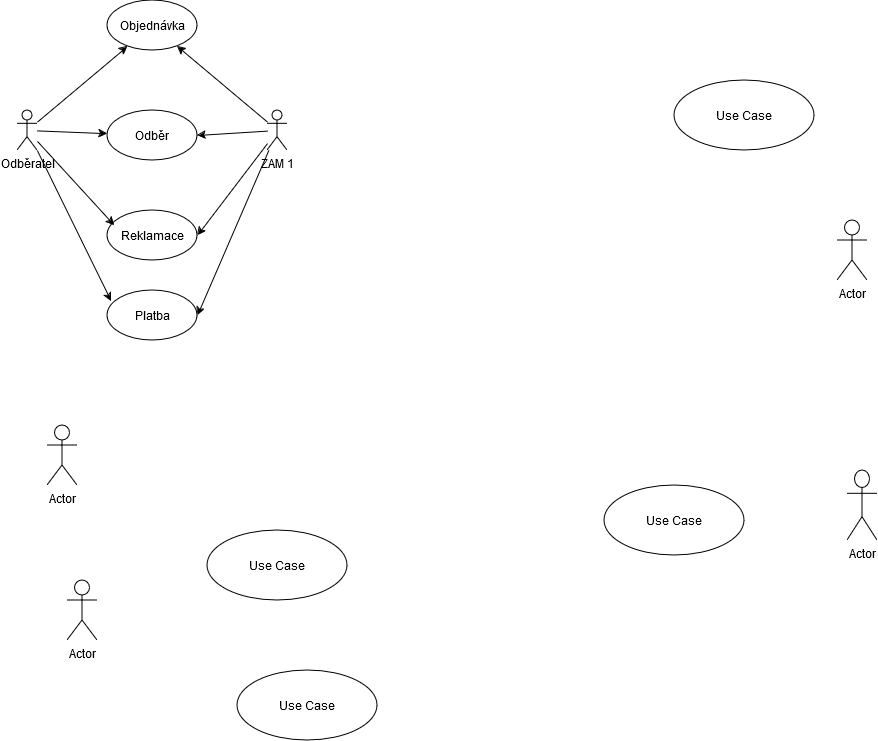

The diagram above was exported from draw.io. Its source (the exported page's mxGraphModel, read from the mxfile embedded in the PNG):
<mxGraphModel dx="1434" dy="846" grid="1" gridSize="10" guides="1" tooltips="1" connect="1" arrows="1" fold="1" page="1" pageScale="1" pageWidth="1654" pageHeight="1169" math="0" shadow="0">
  <root>
    <mxCell id="0" />
    <mxCell id="1" parent="0" />
    <mxCell id="74KO6rFQf5ynWPctYf9P-22" style="rounded=0;orthogonalLoop=1;jettySize=auto;html=1;" edge="1" parent="1" source="74KO6rFQf5ynWPctYf9P-1" target="74KO6rFQf5ynWPctYf9P-17">
      <mxGeometry relative="1" as="geometry" />
    </mxCell>
    <mxCell id="74KO6rFQf5ynWPctYf9P-24" style="rounded=0;orthogonalLoop=1;jettySize=auto;html=1;" edge="1" parent="1" source="74KO6rFQf5ynWPctYf9P-1" target="74KO6rFQf5ynWPctYf9P-3">
      <mxGeometry relative="1" as="geometry" />
    </mxCell>
    <mxCell id="74KO6rFQf5ynWPctYf9P-1" value="&lt;div&gt;Odběratel&lt;/div&gt;&lt;div&gt;&lt;br&gt;&lt;/div&gt;" style="shape=umlActor;verticalLabelPosition=bottom;verticalAlign=top;html=1;" vertex="1" parent="1">
      <mxGeometry x="100" y="190" width="20" height="40" as="geometry" />
    </mxCell>
    <mxCell id="74KO6rFQf5ynWPctYf9P-2" value="Use Case" style="ellipse;whiteSpace=wrap;html=1;" vertex="1" parent="1">
      <mxGeometry x="757" y="160" width="140" height="70" as="geometry" />
    </mxCell>
    <mxCell id="74KO6rFQf5ynWPctYf9P-3" value="Odběr " style="ellipse;whiteSpace=wrap;html=1;" vertex="1" parent="1">
      <mxGeometry x="190" y="190" width="90" height="50" as="geometry" />
    </mxCell>
    <mxCell id="74KO6rFQf5ynWPctYf9P-4" value="Use Case" style="ellipse;whiteSpace=wrap;html=1;" vertex="1" parent="1">
      <mxGeometry x="687" y="565" width="140" height="70" as="geometry" />
    </mxCell>
    <mxCell id="74KO6rFQf5ynWPctYf9P-5" value="Use Case" style="ellipse;whiteSpace=wrap;html=1;" vertex="1" parent="1">
      <mxGeometry x="290" y="610" width="140" height="70" as="geometry" />
    </mxCell>
    <mxCell id="74KO6rFQf5ynWPctYf9P-6" value="Use Case" style="ellipse;whiteSpace=wrap;html=1;" vertex="1" parent="1">
      <mxGeometry x="320" y="750" width="140" height="70" as="geometry" />
    </mxCell>
    <mxCell id="74KO6rFQf5ynWPctYf9P-7" value="Actor" style="shape=umlActor;verticalLabelPosition=bottom;verticalAlign=top;html=1;" vertex="1" parent="1">
      <mxGeometry x="930" y="550" width="30" height="70" as="geometry" />
    </mxCell>
    <mxCell id="74KO6rFQf5ynWPctYf9P-8" value="Actor" style="shape=umlActor;verticalLabelPosition=bottom;verticalAlign=top;html=1;" vertex="1" parent="1">
      <mxGeometry x="130" y="505" width="30" height="60" as="geometry" />
    </mxCell>
    <mxCell id="74KO6rFQf5ynWPctYf9P-9" value="Actor" style="shape=umlActor;verticalLabelPosition=bottom;verticalAlign=top;html=1;" vertex="1" parent="1">
      <mxGeometry x="150" y="660" width="30" height="60" as="geometry" />
    </mxCell>
    <mxCell id="74KO6rFQf5ynWPctYf9P-23" style="rounded=0;orthogonalLoop=1;jettySize=auto;html=1;" edge="1" parent="1" source="74KO6rFQf5ynWPctYf9P-10" target="74KO6rFQf5ynWPctYf9P-17">
      <mxGeometry relative="1" as="geometry" />
    </mxCell>
    <mxCell id="74KO6rFQf5ynWPctYf9P-25" style="rounded=0;orthogonalLoop=1;jettySize=auto;html=1;entryX=1;entryY=0.5;entryDx=0;entryDy=0;" edge="1" parent="1" source="74KO6rFQf5ynWPctYf9P-10" target="74KO6rFQf5ynWPctYf9P-3">
      <mxGeometry relative="1" as="geometry" />
    </mxCell>
    <mxCell id="74KO6rFQf5ynWPctYf9P-32" style="rounded=0;orthogonalLoop=1;jettySize=auto;html=1;entryX=1;entryY=0.5;entryDx=0;entryDy=0;" edge="1" parent="1" source="74KO6rFQf5ynWPctYf9P-10" target="74KO6rFQf5ynWPctYf9P-28">
      <mxGeometry relative="1" as="geometry" />
    </mxCell>
    <mxCell id="74KO6rFQf5ynWPctYf9P-33" style="rounded=0;orthogonalLoop=1;jettySize=auto;html=1;entryX=1;entryY=0.5;entryDx=0;entryDy=0;" edge="1" parent="1" source="74KO6rFQf5ynWPctYf9P-10" target="74KO6rFQf5ynWPctYf9P-29">
      <mxGeometry relative="1" as="geometry" />
    </mxCell>
    <mxCell id="74KO6rFQf5ynWPctYf9P-10" value="ZAM 1" style="shape=umlActor;verticalLabelPosition=bottom;verticalAlign=top;html=1;" vertex="1" parent="1">
      <mxGeometry x="350" y="190" width="20" height="40" as="geometry" />
    </mxCell>
    <mxCell id="74KO6rFQf5ynWPctYf9P-11" value="Actor" style="shape=umlActor;verticalLabelPosition=bottom;verticalAlign=top;html=1;" vertex="1" parent="1">
      <mxGeometry x="920" y="300" width="30" height="60" as="geometry" />
    </mxCell>
    <mxCell id="74KO6rFQf5ynWPctYf9P-17" value="&lt;div&gt;Objednávka&lt;/div&gt;" style="ellipse;whiteSpace=wrap;html=1;" vertex="1" parent="1">
      <mxGeometry x="190" y="80" width="90" height="50" as="geometry" />
    </mxCell>
    <mxCell id="74KO6rFQf5ynWPctYf9P-28" value="Reklamace" style="ellipse;whiteSpace=wrap;html=1;" vertex="1" parent="1">
      <mxGeometry x="190" y="290" width="90" height="50" as="geometry" />
    </mxCell>
    <mxCell id="74KO6rFQf5ynWPctYf9P-29" value="&lt;div&gt;Platba&lt;/div&gt;" style="ellipse;whiteSpace=wrap;html=1;" vertex="1" parent="1">
      <mxGeometry x="190" y="370" width="90" height="50" as="geometry" />
    </mxCell>
    <mxCell id="74KO6rFQf5ynWPctYf9P-30" style="rounded=0;orthogonalLoop=1;jettySize=auto;html=1;entryX=0.078;entryY=0.3;entryDx=0;entryDy=0;entryPerimeter=0;" edge="1" parent="1" source="74KO6rFQf5ynWPctYf9P-1" target="74KO6rFQf5ynWPctYf9P-28">
      <mxGeometry relative="1" as="geometry" />
    </mxCell>
    <mxCell id="74KO6rFQf5ynWPctYf9P-31" style="rounded=0;orthogonalLoop=1;jettySize=auto;html=1;entryX=0.044;entryY=0.22;entryDx=0;entryDy=0;entryPerimeter=0;" edge="1" parent="1" source="74KO6rFQf5ynWPctYf9P-1" target="74KO6rFQf5ynWPctYf9P-29">
      <mxGeometry relative="1" as="geometry" />
    </mxCell>
  </root>
</mxGraphModel>